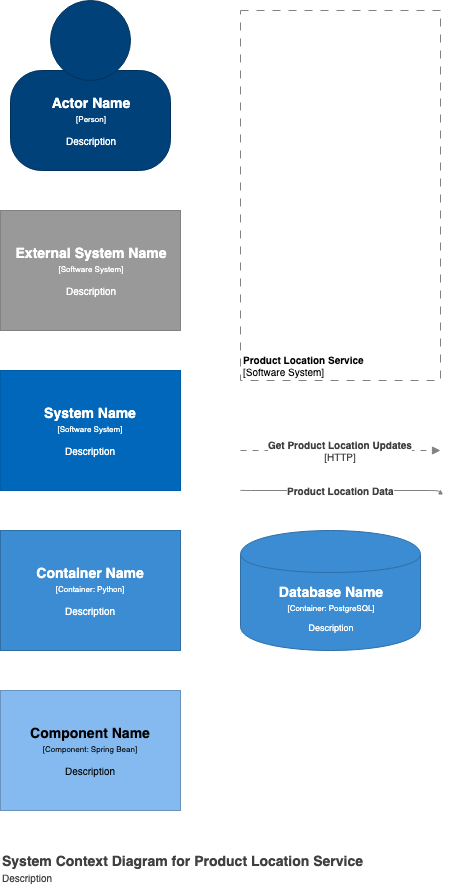

The diagram above was exported from draw.io. Its source (the exported page's mxGraphModel, read from the mxfile embedded in the PNG):
<mxGraphModel dx="946" dy="727" grid="1" gridSize="10" guides="1" tooltips="1" connect="1" arrows="1" fold="1" page="1" pageScale="1" pageWidth="827" pageHeight="1169" math="0" shadow="0">
  <root>
    <mxCell id="0" />
    <mxCell id="1" parent="0" />
    <mxCell id="5cVvOpawmlWqnZKX2nME-1" value="&lt;div&gt;&lt;span style=&quot;font-size: 14px&quot;&gt;&lt;b&gt;System Name&lt;/b&gt;&lt;/span&gt;&lt;/div&gt;&lt;div&gt;&lt;font style=&quot;font-size: 8px&quot;&gt;[Software System]&lt;/font&gt;&lt;/div&gt;&lt;div style=&quot;font-size: 8px&quot;&gt;&lt;font style=&quot;font-size: 8px ; line-height: 120%&quot;&gt;&lt;br&gt;&lt;/font&gt;&lt;/div&gt;&lt;div&gt;&lt;font size=&quot;1&quot;&gt;Description&lt;/font&gt;&lt;/div&gt;" style="rounded=0;whiteSpace=wrap;html=1;fillColor=#0067BA;fontColor=#FFFFFF;strokeColor=#005DA8;" parent="1" vertex="1">
      <mxGeometry x="80" y="400" width="180" height="120" as="geometry" />
    </mxCell>
    <mxCell id="5cVvOpawmlWqnZKX2nME-2" value="&lt;div&gt;&lt;span style=&quot;font-size: 14px&quot;&gt;&lt;b&gt;External System Name&lt;/b&gt;&lt;/span&gt;&lt;/div&gt;&lt;div&gt;&lt;font style=&quot;font-size: 8px&quot;&gt;[Software System]&lt;/font&gt;&lt;/div&gt;&lt;div style=&quot;font-size: 8px&quot;&gt;&lt;font style=&quot;font-size: 8px ; line-height: 120%&quot;&gt;&lt;br&gt;&lt;/font&gt;&lt;/div&gt;&lt;div&gt;&lt;font size=&quot;1&quot;&gt;Description&lt;/font&gt;&lt;/div&gt;" style="rounded=0;whiteSpace=wrap;html=1;fillColor=#999999;fontColor=#FFFFFF;strokeColor=#828282;" parent="1" vertex="1">
      <mxGeometry x="80" y="240" width="180" height="120" as="geometry" />
    </mxCell>
    <mxCell id="5cVvOpawmlWqnZKX2nME-3" value="&lt;div&gt;&lt;span style=&quot;font-size: 14px&quot;&gt;&lt;b&gt;Container Name&lt;/b&gt;&lt;/span&gt;&lt;/div&gt;&lt;div&gt;&lt;font style=&quot;font-size: 8px&quot;&gt;[Container: Python]&lt;/font&gt;&lt;/div&gt;&lt;div style=&quot;font-size: 8px&quot;&gt;&lt;font style=&quot;font-size: 8px ; line-height: 120%&quot;&gt;&lt;br&gt;&lt;/font&gt;&lt;/div&gt;&lt;div&gt;&lt;font size=&quot;1&quot;&gt;Description&lt;/font&gt;&lt;/div&gt;" style="rounded=0;whiteSpace=wrap;html=1;fillColor=#3B8CD2;fontColor=#FFFFFF;strokeColor=#2F6FA6;" parent="1" vertex="1">
      <mxGeometry x="80" y="560" width="180" height="120" as="geometry" />
    </mxCell>
    <mxCell id="5cVvOpawmlWqnZKX2nME-4" value="&lt;div&gt;&lt;span style=&quot;font-size: 14px&quot;&gt;&lt;b&gt;Component Name&lt;/b&gt;&lt;/span&gt;&lt;/div&gt;&lt;div&gt;&lt;font style=&quot;font-size: 8px&quot;&gt;[Component: Spring Bean]&lt;/font&gt;&lt;/div&gt;&lt;div style=&quot;font-size: 8px&quot;&gt;&lt;font style=&quot;font-size: 8px ; line-height: 120%&quot;&gt;&lt;br&gt;&lt;/font&gt;&lt;/div&gt;&lt;div&gt;&lt;font size=&quot;1&quot;&gt;Description&lt;/font&gt;&lt;/div&gt;" style="rounded=0;whiteSpace=wrap;html=1;fillColor=#85baf0;fontColor=#000000;strokeColor=#6992BD;" parent="1" vertex="1">
      <mxGeometry x="80" y="720" width="180" height="120" as="geometry" />
    </mxCell>
    <mxCell id="5cVvOpawmlWqnZKX2nME-7" value="" style="group" parent="1" vertex="1" connectable="0">
      <mxGeometry x="90" y="30" width="160" height="170" as="geometry" />
    </mxCell>
    <mxCell id="5cVvOpawmlWqnZKX2nME-5" value="&lt;div style=&quot;color: rgb(255 , 255 , 255) ; white-space: normal&quot;&gt;&lt;span style=&quot;font-size: 14px&quot;&gt;&lt;b&gt;Actor Name&lt;/b&gt;&lt;/span&gt;&lt;/div&gt;&lt;div style=&quot;color: rgb(255 , 255 , 255) ; white-space: normal&quot;&gt;&lt;font style=&quot;font-size: 8px&quot;&gt;[Person]&lt;/font&gt;&lt;/div&gt;&lt;div style=&quot;color: rgb(255 , 255 , 255) ; white-space: normal ; font-size: 8px&quot;&gt;&lt;font style=&quot;line-height: 9.6px&quot;&gt;&lt;br&gt;&lt;/font&gt;&lt;/div&gt;&lt;div style=&quot;color: rgb(255 , 255 , 255) ; white-space: normal&quot;&gt;&lt;font size=&quot;1&quot;&gt;Description&lt;/font&gt;&lt;/div&gt;" style="rounded=1;whiteSpace=wrap;html=1;strokeColor=#00315C;fillColor=#004179;fontColor=#000000;arcSize=31;" parent="5cVvOpawmlWqnZKX2nME-7" vertex="1">
      <mxGeometry y="70" width="160" height="100" as="geometry" />
    </mxCell>
    <mxCell id="5cVvOpawmlWqnZKX2nME-6" value="" style="ellipse;whiteSpace=wrap;html=1;aspect=fixed;strokeColor=#00315C;fillColor=#004179;fontColor=#000000;" parent="5cVvOpawmlWqnZKX2nME-7" vertex="1">
      <mxGeometry x="40" width="80" height="80" as="geometry" />
    </mxCell>
    <mxCell id="5cVvOpawmlWqnZKX2nME-8" value="&lt;font style=&quot;font-size: 10px;&quot;&gt;&lt;b style=&quot;font-size: 10px;&quot;&gt;Product Location Service&lt;/b&gt;&lt;br style=&quot;font-size: 10px;&quot;&gt;[Software System]&lt;/font&gt;" style="rounded=0;whiteSpace=wrap;html=1;strokeColor=#828282;fillColor=none;fontColor=#000000;align=left;labelPosition=center;verticalLabelPosition=middle;verticalAlign=bottom;dashed=1;strokeWidth=1;perimeterSpacing=0;spacing=2;spacingTop=0;fontSize=10;dashPattern=8 8;" parent="1" vertex="1">
      <mxGeometry x="320" y="40" width="200" height="370" as="geometry" />
    </mxCell>
    <mxCell id="5cVvOpawmlWqnZKX2nME-9" value="&lt;div style=&quot;color: rgb(255 , 255 , 255) ; font-size: 12px ; white-space: normal&quot;&gt;&lt;b&gt;&lt;font style=&quot;font-size: 14px&quot;&gt;Database Name&lt;/font&gt;&lt;/b&gt;&lt;/div&gt;&lt;div style=&quot;color: rgb(255 , 255 , 255) ; font-size: 12px ; white-space: normal&quot;&gt;&lt;font style=&quot;font-size: 8px&quot;&gt;[Container: PostgreSQL]&lt;/font&gt;&lt;/div&gt;&lt;div style=&quot;color: rgb(255 , 255 , 255) ; white-space: normal ; font-size: 8px&quot;&gt;&lt;font style=&quot;line-height: 9.6px&quot;&gt;&lt;br&gt;&lt;/font&gt;&lt;/div&gt;&lt;div style=&quot;color: rgb(255 , 255 , 255) ; white-space: normal&quot;&gt;Description&lt;/div&gt;" style="shape=cylinder;whiteSpace=wrap;html=1;boundedLbl=1;backgroundOutline=1;strokeColor=#2F6FA6;strokeWidth=1;fillColor=#3B8CD2;fontSize=9;fontColor=#000000;align=center;" parent="1" vertex="1">
      <mxGeometry x="320" y="560" width="180" height="120" as="geometry" />
    </mxCell>
    <mxCell id="5cVvOpawmlWqnZKX2nME-10" value="&lt;b style=&quot;font-size: 10px;&quot;&gt;Get Product Location Updates&lt;/b&gt;&lt;br style=&quot;font-size: 10px;&quot;&gt;[HTTP]" style="endArrow=block;html=1;fontSize=10;fontColor=#404040;strokeWidth=1;endFill=1;dashed=1;dashPattern=6 6;strokeColor=#828282;edgeStyle=elbowEdgeStyle;elbow=vertical;" parent="1" edge="1">
      <mxGeometry width="50" height="50" relative="1" as="geometry">
        <mxPoint x="320" y="480" as="sourcePoint" />
        <mxPoint x="520" y="480" as="targetPoint" />
      </mxGeometry>
    </mxCell>
    <mxCell id="5cVvOpawmlWqnZKX2nME-12" value="&lt;b style=&quot;font-size: 10px&quot;&gt;Product Location Data&lt;/b&gt;" style="endArrow=block;html=1;fontSize=10;fontColor=#404040;strokeWidth=1;endFill=1;strokeColor=#828282;edgeStyle=elbowEdgeStyle;elbow=vertical;" parent="1" edge="1">
      <mxGeometry width="50" height="50" relative="1" as="geometry">
        <mxPoint x="320" y="519.5" as="sourcePoint" />
        <mxPoint x="520" y="519.5" as="targetPoint" />
      </mxGeometry>
    </mxCell>
    <mxCell id="5cVvOpawmlWqnZKX2nME-13" value="System Context Diagram for Product Location Service&lt;br style=&quot;font-size: 10px&quot;&gt;&lt;font size=&quot;1&quot; style=&quot;font-weight: normal&quot;&gt;Description&lt;/font&gt;" style="text;html=1;resizable=0;points=[];autosize=1;align=left;verticalAlign=top;spacingTop=-4;fontSize=14;fontColor=#404040;fontStyle=1" parent="1" vertex="1">
      <mxGeometry x="80" y="880" width="350" height="40" as="geometry" />
    </mxCell>
  </root>
</mxGraphModel>